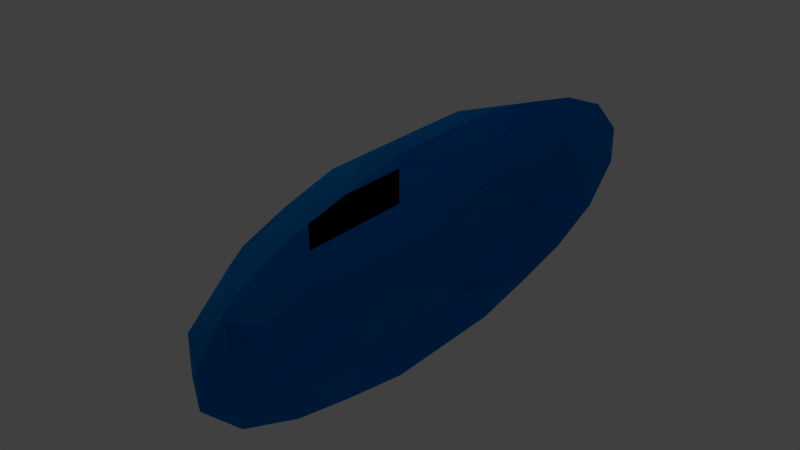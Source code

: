# Source: Forcefield.blend  (saved by Blender 2.73.0; exported with 4.5.12 LTS)
import bpy
from mathutils import Matrix  # noqa: F401  (used for matrix-valued properties, if any)

bpy.ops.wm.read_factory_settings(use_empty=True)
scene = bpy.context.scene
scene.name = 'Scene'

# ---- collections
col_collection_1 = bpy.data.collections.new('Collection 1'); scene.collection.children.link(col_collection_1)

# ---- materials (node trees are filled in below, after node groups)
mat_forcefield = bpy.data.materials.new('Forcefield')
mat_forcefield.alpha_threshold = 0.0
mat_forcefield.use_transparent_shadow = False
mat_forcefield.diffuse_color = (0.004254, 0.3321, 0.8, 1.0)
mat_forcefield.roughness = 0.5

# ---- material node trees

# ---- world
world_world = bpy.data.worlds.new('World'); scene.world = world_world
world_world.color = (0.05088, 0.05088, 0.05088)
world_world.use_sun_shadow = False
world_world.sun_shadow_jitter_overblur = 0.0
world_world.cycles.sampling_method = 'MANUAL'
world_world.cycles.sample_map_resolution = 256

# ---- lights
light_lamp = bpy.data.lights.new('Lamp', 'POINT')
light_lamp.transmission_factor = 0.0
light_lamp.cutoff_distance = 30.0
light_lamp.energy = 100.0
light_lamp.shadow_buffer_clip_start = 1.001
light_lamp.shadow_soft_size = 0.1
light_lamp.shadow_maximum_resolution = 0.006
light_lamp.use_absolute_resolution = True
light_lamp.cycles.use_multiple_importance_sampling = False

# ---- meshes
me_mesh = bpy.data.meshes.new('Mesh')
me_mesh.from_pydata([(-0.6, -2.004, -0.7122), (-0.7501, -2.004, -0.6), (-0.6, -2.28, -0.6), (-1.0, -2.004, -0.2354), (-1.0, -2.054, -0.2), (-0.6, -2.756, -0.2), (-1.0, -1.278, -0.6), (-1.146, -0.668, -0.6), (-1.33, -0.668, -0.2), (-1.019, -2.004, -0.2), (-1.33, -0.668, 0.2), (-1.019, -2.004, 0.2), (-1.0, -0.668, -0.7503), (-1.146, 0.668, -0.6), (-1.33, 0.668, -0.2), (-0.2, -3.025, -0.2), (-0.2, -2.624, -0.6), (-0.6, -2.756, 0.2), (-0.2, -3.025, 0.2), (-0.2, -2.004, -0.8551), (-0.2, -1.35, -1.0), (-0.6, -0.6995, -1.0), (-0.6104, -0.668, -1.0), (-0.6, -0.668, -1.006), (-1.0, -2.004, 0.2354), (-0.7501, -2.004, 0.6), (-0.6, -2.28, 0.6), (-1.0, -2.054, 0.2), (-0.6, -2.004, 0.7122), (-1.0, -0.668, 0.7503), (-0.6104, -0.668, 1.0), (-0.6, -0.6995, 1.0), (-1.0, -1.278, 0.6), (-0.6, -0.668, 1.006), (-0.6104, 0.668, 1.0), (-0.6, 0.668, 1.006), (-0.6, 0.6995, 1.0), (-1.0, 0.668, 0.7503), (-1.0, 1.278, 0.6), (-0.7501, 2.004, 0.6), (-0.6, 2.004, 0.7122), (-0.6, 2.28, 0.6), (-1.0, 2.004, 0.2354), (-1.0, 2.054, 0.2), (-0.6, 2.756, 0.2), (-1.0, 2.054, -0.2), (-0.6, 2.756, -0.2), (-1.0, 2.004, -0.2354), (-0.7501, 2.004, -0.6), (-0.6, 2.28, -0.6), (-0.6, 2.004, -0.7122), (-0.2, 2.004, -0.8551), (-0.2, 2.624, -0.6), (-0.2, 0.668, 1.126), (-0.2, 1.35, 1.0), (-0.2, 2.004, 0.8551), (-0.2, 2.624, 0.6), (-0.2, 3.025, 0.2), (-1.0, 1.278, -0.6), (-1.019, 2.004, 0.2), (-1.146, 0.668, 0.6), (-1.146, -0.668, 0.6), (-1.0, 0.668, -0.7503), (-0.6104, 0.668, -1.0), (-0.6, 0.6995, -1.0), (-0.6, 0.668, -1.006), (-1.019, 2.004, -0.2), (-1.33, 0.668, 0.2), (-0.2, -2.004, 0.8551), (-0.2, -2.624, 0.6), (-0.2, -0.668, -1.126), (-0.2, -0.668, 1.126), (-0.2, -1.35, 1.0), (-0.2, 1.35, -1.0), (-0.2, 0.668, -1.126), (-0.2, 3.025, -0.2), (-0.6, -2.004, -0.7122), (-0.7501, -2.004, -0.6), (-0.6, -2.28, -0.6), (-1.0, -2.004, -0.2354), (-1.0, -2.054, -0.2), (-0.6, -2.756, -0.2), (-1.0, -1.278, -0.6), (-1.146, -0.668, -0.6), (-1.33, -0.668, -0.2), (-1.019, -2.004, -0.2), (-1.33, -0.668, 0.2), (-1.019, -2.004, 0.2), (-1.0, -0.668, -0.7503), (-1.146, 0.668, -0.6), (-1.33, 0.668, -0.2), (-0.2, -3.025, -0.2), (-0.2, -2.624, -0.6), (-0.6, -2.756, 0.2), (-0.2, -3.025, 0.2), (-0.2, -2.004, -0.8551), (-0.2, -1.35, -1.0), (-0.6, -0.6995, -1.0), (-0.6104, -0.668, -1.0), (-0.6, -0.668, -1.006), (-1.0, -2.004, 0.2354), (-0.7501, -2.004, 0.6), (-0.6, -2.28, 0.6), (-1.0, -2.054, 0.2), (-0.6, -2.004, 0.7122), (-1.0, -0.668, 0.7503), (-0.6104, -0.668, 1.0), (-0.6, -0.6995, 1.0), (-1.0, -1.278, 0.6), (-0.6, -0.668, 1.006), (-0.6104, 0.668, 1.0), (-0.6, 0.668, 1.006), (-0.6, 0.6995, 1.0), (-1.0, 0.668, 0.7503), (-1.0, 1.278, 0.6), (-0.7501, 2.004, 0.6), (-0.6, 2.004, 0.7122), (-0.6, 2.28, 0.6), (-1.0, 2.004, 0.2354), (-1.0, 2.054, 0.2), (-0.6, 2.756, 0.2), (-1.0, 2.054, -0.2), (-0.6, 2.756, -0.2), (-1.0, 2.004, -0.2354), (-0.7501, 2.004, -0.6), (-0.6, 2.28, -0.6), (-0.6, 2.004, -0.7122), (-0.2, 2.004, -0.8551), (-0.2, 2.624, -0.6), (-0.2, 0.668, 1.126), (-0.2, 1.35, 1.0), (-0.2, 2.004, 0.8551), (-0.2, 2.624, 0.6), (-0.2, 3.025, 0.2), (-1.0, 1.278, -0.6), (-1.019, 2.004, 0.2), (-1.146, 0.668, 0.6), (-1.146, -0.668, 0.6), (-1.0, 0.668, -0.7503), (-0.6104, 0.668, -1.0), (-0.6, 0.6995, -1.0), (-0.6, 0.668, -1.006), (-1.019, 2.004, -0.2), (-1.33, 0.668, 0.2), (-0.2, -2.004, 0.8551), (-0.2, -2.624, 0.6), (-0.2, -0.668, -1.126), (-0.2, -0.668, 1.126), (-0.2, -1.35, 1.0), (-0.2, 1.35, -1.0), (-0.2, 0.668, -1.126), (-0.2, 3.025, -0.2)], [], [(2, 1, 0), (2, 5, 4, 3), (1, 2, 3), (6, 1, 3), (8, 7, 6, 3), (9, 8, 3), (11, 10, 8, 9), (6, 7, 12), (8, 14, 13, 7), (16, 15, 5, 2), (15, 18, 17, 5), (0, 21, 20, 19), (4, 9, 3), (0, 1, 6, 12), (22, 21, 0, 12), (21, 22, 23), (17, 26, 25, 24), (27, 17, 24), (25, 26, 28), (28, 31, 30, 29), (32, 25, 28, 29), (30, 31, 33), (35, 34, 30, 33), (36, 34, 35), (40, 39, 38, 37), (34, 36, 40, 37), (41, 39, 40), (41, 44, 43, 42), (39, 41, 42), (43, 44, 46, 45), (46, 49, 48, 47), (45, 46, 47), (48, 49, 50), (49, 52, 51, 50), (48, 58, 47), (41, 56, 57, 44), (43, 59, 42), (55, 56, 41, 40), (38, 60, 37), (53, 54, 36, 35), (30, 34, 37, 29), (25, 32, 24), (5, 17, 27, 4), (11, 27, 24), (27, 11, 9, 4), (37, 60, 61, 29), (61, 32, 29), (61, 10, 11, 24), (32, 61, 24), (50, 64, 63, 62), (58, 48, 50, 62), (63, 64, 65), (62, 63, 22, 12), (22, 63, 65, 23), (13, 58, 62), (7, 13, 62, 12), (66, 59, 43, 45), (66, 45, 47), (13, 14, 66, 47), (58, 13, 47), (38, 39, 42), (67, 60, 38, 42), (59, 67, 42), (67, 59, 66, 14), (61, 60, 67, 10), (10, 67, 14, 8), (0, 19, 16, 2), (26, 69, 68, 28), (18, 69, 26, 17), (70, 20, 21, 23), (71, 53, 35, 33), (31, 72, 71, 33), (68, 72, 31, 28), (51, 73, 64, 50), (64, 73, 74, 65), (65, 74, 70, 23), (44, 57, 75, 46), (46, 75, 52, 49), (36, 54, 55, 40), (78, 76, 77), (78, 79, 80, 81), (77, 79, 78), (82, 79, 77), (84, 79, 82, 83), (85, 79, 84), (87, 85, 84, 86), (82, 88, 83), (84, 83, 89, 90), (92, 78, 81, 91), (91, 81, 93, 94), (76, 95, 96, 97), (80, 79, 85), (76, 88, 82, 77), (98, 88, 76, 97), (97, 99, 98), (93, 100, 101, 102), (103, 100, 93), (101, 104, 102), (104, 105, 106, 107), (108, 105, 104, 101), (106, 109, 107), (111, 109, 106, 110), (112, 111, 110), (116, 113, 114, 115), (110, 113, 116, 112), (117, 116, 115), (117, 118, 119, 120), (115, 118, 117), (119, 121, 122, 120), (122, 123, 124, 125), (121, 123, 122), (124, 126, 125), (125, 126, 127, 128), (124, 123, 134), (117, 120, 133, 132), (119, 118, 135), (131, 116, 117, 132), (114, 113, 136), (129, 111, 112, 130), (106, 105, 113, 110), (101, 100, 108), (81, 80, 103, 93), (87, 100, 103), (103, 80, 85, 87), (113, 105, 137, 136), (137, 105, 108), (137, 100, 87, 86), (108, 100, 137), (126, 138, 139, 140), (134, 138, 126, 124), (139, 141, 140), (138, 88, 98, 139), (98, 99, 141, 139), (89, 138, 134), (83, 88, 138, 89), (142, 121, 119, 135), (142, 123, 121), (89, 123, 142, 90), (134, 123, 89), (114, 118, 115), (143, 118, 114, 136), (135, 118, 143), (143, 90, 142, 135), (137, 86, 143, 136), (86, 84, 90, 143), (76, 78, 92, 95), (102, 104, 144, 145), (94, 93, 102, 145), (146, 99, 97, 96), (147, 109, 111, 129), (107, 109, 147, 148), (144, 104, 107, 148), (127, 126, 140, 149), (140, 141, 150, 149), (141, 99, 146, 150), (120, 122, 151, 133), (122, 125, 128, 151), (112, 116, 131, 130)])
me_mesh.polygons.foreach_set('use_smooth', [True] * 158)
me_mesh.materials.append(mat_forcefield)
me_mesh.use_remesh_preserve_volume = False
me_mesh.use_remesh_preserve_attributes = False
me_mesh.use_mirror_vertex_groups = False
me_mesh.update()

# ---- objects
ob_forcefield = bpy.data.objects.new('Forcefield', me_mesh)
ob_lamp = bpy.data.objects.new('Lamp', light_lamp)

# ---- transforms, parenting, visibility, modifiers, constraints
ob_forcefield.location = (0.0, 0.0, 0.0)
ob_forcefield.lineart.crease_threshold = 0.0
ob_lamp.location = (-6.071, 1.005, 5.904)
ob_lamp.rotation_euler = (0.6503, 0.05522, 1.866)
ob_lamp.lock_rotations_4d = False
ob_lamp.empty_display_type = 'ARROWS'
ob_lamp.color = (0.0, 0.0, 0.0, 0.0)
ob_lamp.lineart.crease_threshold = 0.0

# ---- collection membership
col_collection_1.objects.link(ob_forcefield)
col_collection_1.objects.link(ob_lamp)

# ---- scene / render settings (as saved in the file)
scene.frame_start = 1; scene.frame_end = 250; scene.frame_set(1)
scene.render.engine = 'BLENDER_EEVEE_NEXT'
scene.render.resolution_percentage = 50
scene.render.dither_intensity = 0.0
scene.cycles.use_denoising = False
scene.cycles.samples = 10
scene.cycles.sampling_pattern = 'TABULATED_SOBOL'
scene.cycles.light_sampling_threshold = 0.0
scene.cycles.use_adaptive_sampling = False
scene.cycles.use_light_tree = False
scene.cycles.blur_glossy = 0.0
scene.cycles.pixel_filter_type = 'GAUSSIAN'
scene.cycles.sample_clamp_indirect = 0.0
scene.view_settings.view_transform = 'Standard'
bpy.context.view_layer.update()

# ---- added for rendering (the .blend has no active camera): camera
cam_auto = bpy.data.cameras.new('AutoCamera')
cam_auto.lens = 50.0
cam_auto.sensor_width = 36.0
cam_auto.clip_end = 1000.0
ob_auto_camera = bpy.data.objects.new('AutoCamera', cam_auto)
scene.collection.objects.link(ob_auto_camera)
ob_auto_camera.location = (5.29786, -7.27562, 4.85041)
ob_auto_camera.rotation_euler = (1.09748, -7.21219e-08, 0.694738)
scene.camera = ob_auto_camera
bpy.context.view_layer.update()
